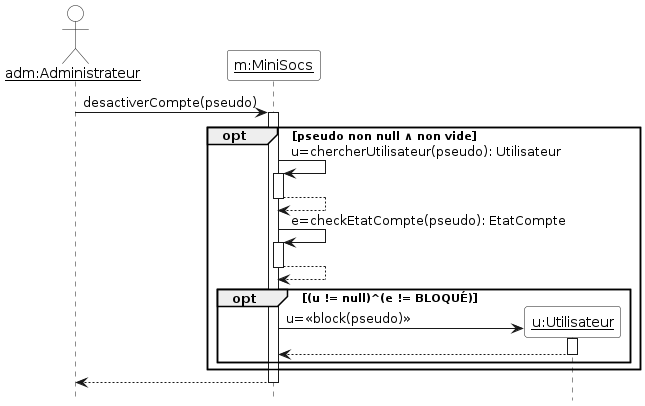

The diagram above was rendered by PlantUML. Its source (embedded in the PNG):
@startuml

'Diagramme de séquence (PlantUML)'

'Configuration charte graphique'
hide footbox
skinparam sequenceParticipantBackgroundColor White
skinparam sequenceActorBackgroundColor White

'Déclaration des acteurs et des participants (déjà existants avant la séquence)'

actor "__adm:Administrateur__" as admin
participant "__m:MiniSocs__" as m

'Séquence avec les messages, les créations de participants, etc.'

admin -> m ++ : desactiverCompte(pseudo)
opt pseudo non null ∧ non vide
  m -> m ++ : u=chercherUtilisateur(pseudo): Utilisateur
  return
  m -> m ++ : e=checkEtatCompte(pseudo): EtatCompte
  return
  opt (u != null)^(e != BLOQUÉ)
    create "__u:Utilisateur__" as u
    m -> "__u:Utilisateur__" as u ++ : u=<<block(pseudo)>>
    return
  end
end
return
@enduml